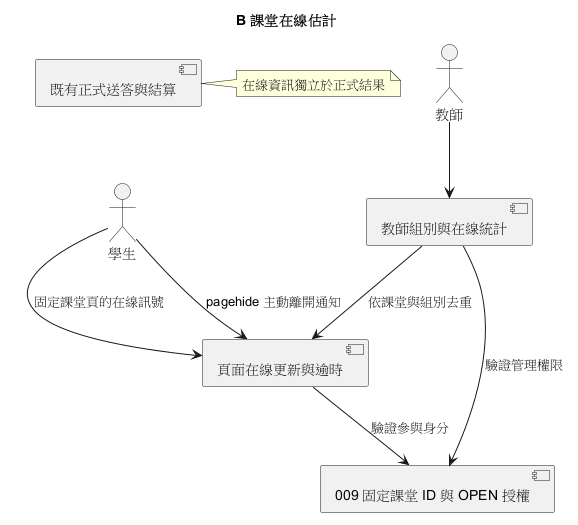

The diagram above was rendered by PlantUML. Its source (embedded in the PNG):
@startuml
title B 課堂在線估計
actor 學生
actor 教師
component "009 固定課堂 ID 與 OPEN 授權" as Auth
component "頁面在線更新與逾時" as Presence
component "教師組別與在線統計" as Roster
component "既有正式送答與結算" as Quiz
學生 --> Presence : 固定課堂頁的在線訊號
學生 --> Presence : pagehide 主動離開通知
Presence --> Auth : 驗證參與身分
教師 --> Roster
Roster --> Auth : 驗證管理權限
Roster --> Presence : 依課堂與組別去重
note right of Quiz
在線資訊獨立於正式結果
end note
@enduml